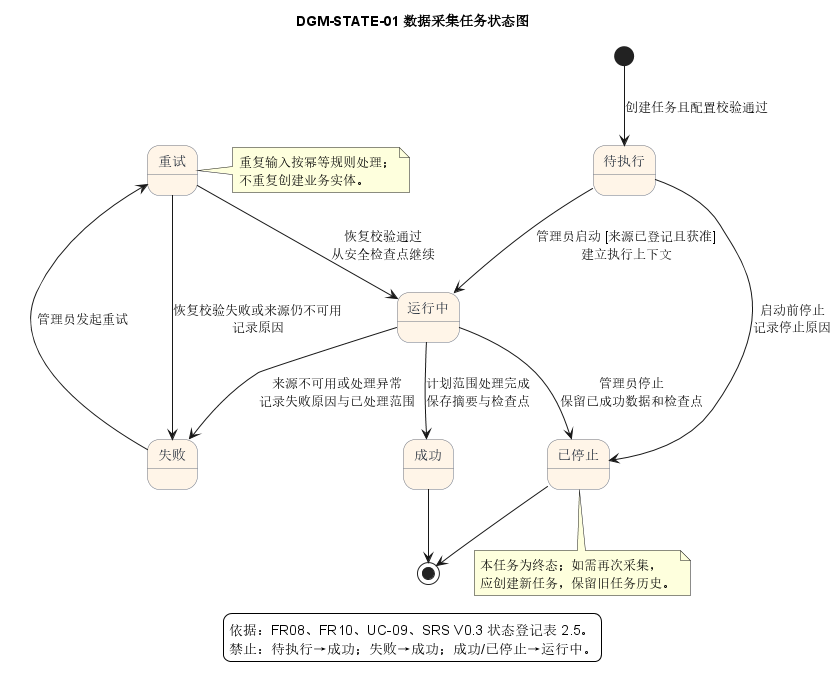

The diagram above was rendered by PlantUML. Its source (embedded in the PNG):
@startuml
title DGM-STATE-01 数据采集任务状态图

skinparam backgroundColor white
skinparam shadowing false
skinparam state {
  BackgroundColor #FFF5E8
  BorderColor #6B7280
  FontColor #1F2937
}

[*] --> 待执行 : 创建任务且配置校验通过

待执行 --> 运行中 : 管理员启动 [来源已登记且获准]\n建立执行上下文
待执行 --> 已停止 : 启动前停止\n记录停止原因

运行中 --> 成功 : 计划范围处理完成\n保存摘要与检查点
运行中 --> 失败 : 来源不可用或处理异常\n记录失败原因与已处理范围
运行中 --> 已停止 : 管理员停止\n保留已成功数据和检查点

失败 --> 重试 : 管理员发起重试
重试 --> 运行中 : 恢复校验通过\n从安全检查点继续
重试 --> 失败 : 恢复校验失败或来源仍不可用\n记录原因

成功 --> [*]
已停止 --> [*]

note right of 重试
  重复输入按幂等规则处理；
  不重复创建业务实体。
end note

note bottom of 已停止
  本任务为终态；如需再次采集，
  应创建新任务，保留旧任务历史。
end note

legend bottom
  依据：FR08、FR10、UC-09、SRS V0.3 状态登记表 2.5。
  禁止：待执行→成功；失败→成功；成功/已停止→运行中。
endlegend
@enduml